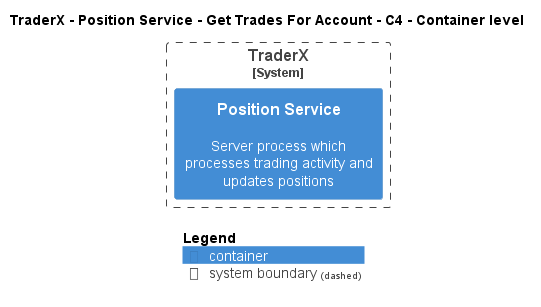

The diagram above was rendered by PlantUML. Its source (embedded in the PNG):
@startuml
!pragma layout smetana
!include ..\..\..\..\..\..\..\.c4s\C4_Container.puml

AddElementTag("c4interflow:lifecycle:new", $bgColor=green, $fontColor=#ffffff, $borderColor=green, $shadowing="False")
AddElementTag("c4interflow:lifecycle:changed", $bgColor=orange, $fontColor=#ffffff, $borderColor=orange, $shadowing="False")
AddElementTag("c4interflow:lifecycle:removed", $bgColor=red, $fontColor=#ffffff, $borderColor=red, $shadowing="False")

AddRelTag("c4interflow:lifecycle:new", $textColor=green, $lineColor=green)
AddRelTag("c4interflow:lifecycle:changed", $textColor=orange, $lineColor=orange)
AddRelTag("c4interflow:lifecycle:removed", $textColor=red, $lineColor=red)

SHOW_PERSON_PORTRAIT()
LAYOUT_TOP_DOWN()

skinparam linetype polyline

title TraderX - Position Service - Get Trades For Account - C4 - Container level


System_Boundary(TraderX.SoftwareSystems.TraderX, "TraderX") {
    Container(TraderX.SoftwareSystems.TraderX.Containers.PositionService, "Position Service", "", "Server process which processes trading activity and updates positions")
}



SHOW_LEGEND()
@enduml